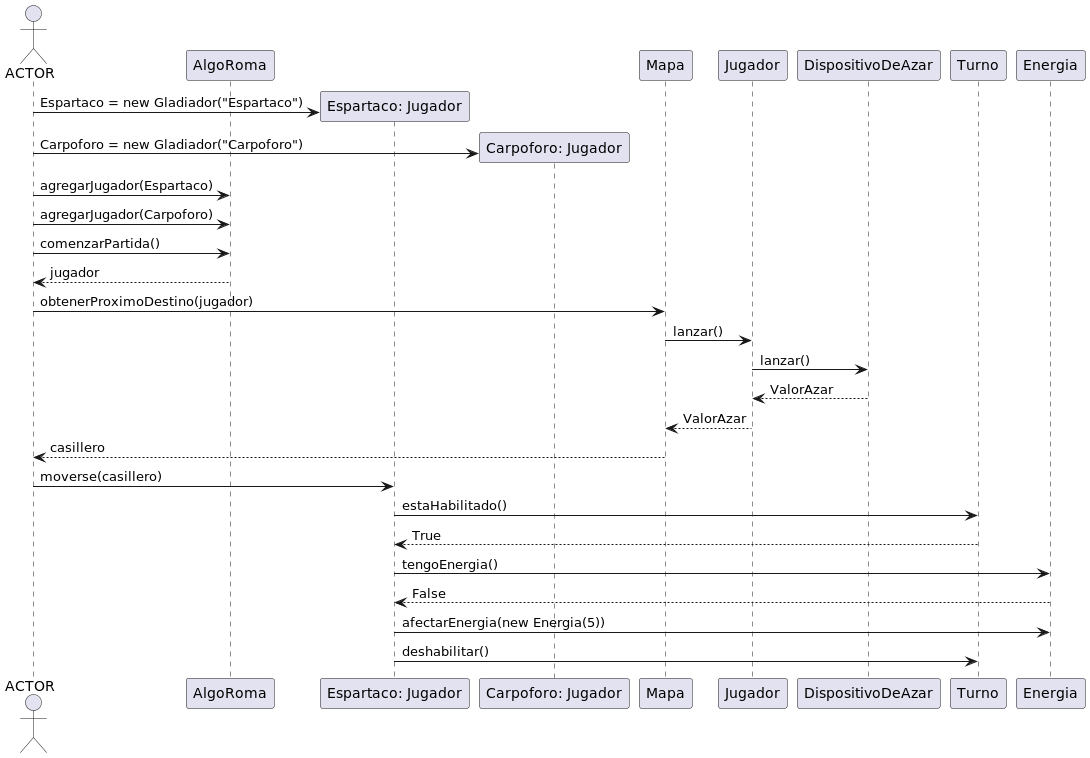

The diagram above was rendered by PlantUML. Its source (embedded in the PNG):
@startuml

actor ACTOR
participant AlgoRoma
participant Jugador1 as "Espartaco: Jugador"
participant Jugador2 as "Carpoforo: Jugador"

create Jugador1
ACTOR -> Jugador1: Espartaco = new Gladiador("Espartaco")

create Jugador2
ACTOR -> Jugador2: Carpoforo = new Gladiador("Carpoforo")

ACTOR -> AlgoRoma: agregarJugador(Espartaco)
ACTOR -> AlgoRoma: agregarJugador(Carpoforo)


ACTOR -> AlgoRoma: comenzarPartida()
AlgoRoma --> ACTOR: jugador

ACTOR -> Mapa: obtenerProximoDestino(jugador)
Mapa -> Jugador: lanzar()
Jugador -> DispositivoDeAzar: lanzar()
DispositivoDeAzar --> Jugador: ValorAzar
Jugador --> Mapa: ValorAzar
Mapa --> ACTOR: casillero

ACTOR -> Jugador1: moverse(casillero)
Jugador1 -> Turno: estaHabilitado()
Turno --> Jugador1: True
Jugador1 -> Energia: tengoEnergia()
Energia --> Jugador1: False
Jugador1 -> Energia: afectarEnergia(new Energia(5))
Jugador1 -> Turno: deshabilitar()

@enduml